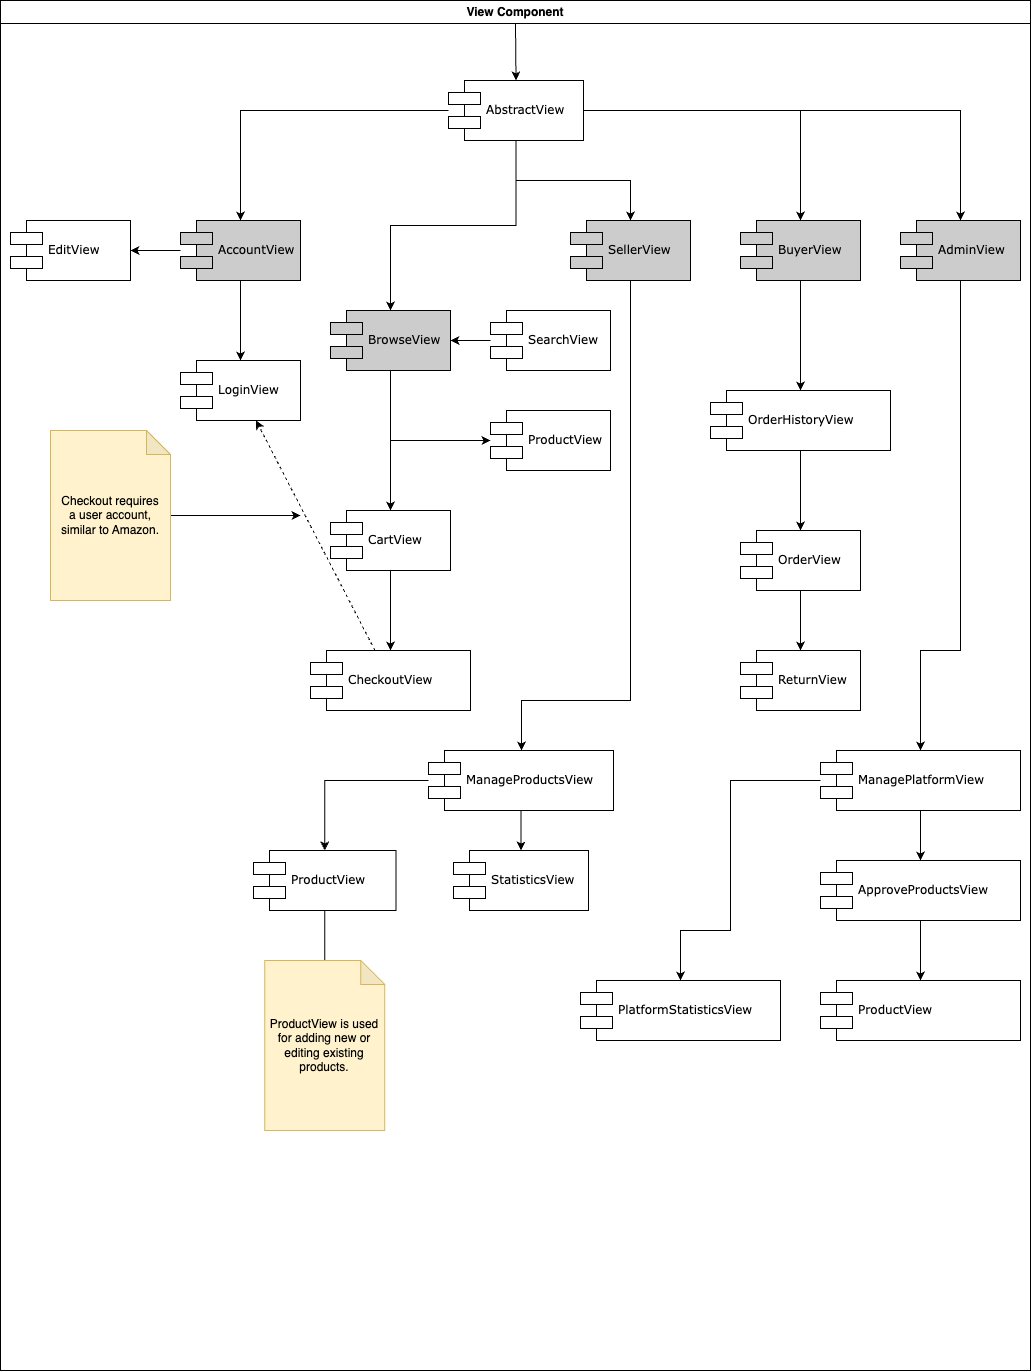

The diagram above was exported from draw.io. Its source (the exported page's mxGraphModel, read from the mxfile embedded in the PNG):
<mxGraphModel dx="1418" dy="28" grid="1" gridSize="10" guides="1" tooltips="1" connect="1" arrows="1" fold="1" page="1" pageScale="1" pageWidth="1100" pageHeight="850" background="none" math="0" shadow="0">
  <root>
    <mxCell id="0" />
    <mxCell id="1" parent="0" />
    <mxCell id="EZ4KIaZlfR0035OG27b--63" value="View Component" style="swimlane;whiteSpace=wrap;html=1;" parent="1" vertex="1">
      <mxGeometry x="35" y="880" width="1030" height="1370" as="geometry" />
    </mxCell>
    <mxCell id="EZ4KIaZlfR0035OG27b--15" value="BrowseView" style="shape=component;align=left;spacingLeft=36;rounded=0;shadow=0;comic=0;labelBackgroundColor=none;strokeWidth=1;fontFamily=Verdana;fontSize=12;html=1;fillColor=#CCCCCC;" parent="EZ4KIaZlfR0035OG27b--63" vertex="1">
      <mxGeometry x="330" y="310" width="120" height="60" as="geometry" />
    </mxCell>
    <mxCell id="EZ4KIaZlfR0035OG27b--17" value="SearchView" style="shape=component;align=left;spacingLeft=36;rounded=0;shadow=0;comic=0;labelBackgroundColor=none;strokeWidth=1;fontFamily=Verdana;fontSize=12;html=1;" parent="EZ4KIaZlfR0035OG27b--63" vertex="1">
      <mxGeometry x="490" y="310" width="120" height="60" as="geometry" />
    </mxCell>
    <mxCell id="EZ4KIaZlfR0035OG27b--18" value="" style="edgeStyle=orthogonalEdgeStyle;rounded=0;orthogonalLoop=1;jettySize=auto;html=1;startArrow=classic;startFill=1;endArrow=none;endFill=0;" parent="EZ4KIaZlfR0035OG27b--63" source="EZ4KIaZlfR0035OG27b--15" target="EZ4KIaZlfR0035OG27b--17" edge="1">
      <mxGeometry relative="1" as="geometry" />
    </mxCell>
    <mxCell id="EZ4KIaZlfR0035OG27b--19" value="ProductView" style="shape=component;align=left;spacingLeft=36;rounded=0;shadow=0;comic=0;labelBackgroundColor=none;strokeWidth=1;fontFamily=Verdana;fontSize=12;html=1;" parent="EZ4KIaZlfR0035OG27b--63" vertex="1">
      <mxGeometry x="490" y="410" width="120" height="60" as="geometry" />
    </mxCell>
    <mxCell id="EZ4KIaZlfR0035OG27b--20" value="" style="edgeStyle=orthogonalEdgeStyle;rounded=0;orthogonalLoop=1;jettySize=auto;html=1;" parent="EZ4KIaZlfR0035OG27b--63" source="EZ4KIaZlfR0035OG27b--15" target="EZ4KIaZlfR0035OG27b--19" edge="1">
      <mxGeometry relative="1" as="geometry">
        <Array as="points">
          <mxPoint x="390" y="440" />
        </Array>
      </mxGeometry>
    </mxCell>
    <mxCell id="EZ4KIaZlfR0035OG27b--22" value="CartView" style="shape=component;align=left;spacingLeft=36;rounded=0;shadow=0;comic=0;labelBackgroundColor=none;strokeWidth=1;fontFamily=Verdana;fontSize=12;html=1;" parent="EZ4KIaZlfR0035OG27b--63" vertex="1">
      <mxGeometry x="330" y="510" width="120" height="60" as="geometry" />
    </mxCell>
    <mxCell id="EZ4KIaZlfR0035OG27b--23" value="" style="edgeStyle=orthogonalEdgeStyle;rounded=0;orthogonalLoop=1;jettySize=auto;html=1;" parent="EZ4KIaZlfR0035OG27b--63" source="EZ4KIaZlfR0035OG27b--15" target="EZ4KIaZlfR0035OG27b--22" edge="1">
      <mxGeometry relative="1" as="geometry" />
    </mxCell>
    <mxCell id="EZ4KIaZlfR0035OG27b--35" style="rounded=0;orthogonalLoop=1;jettySize=auto;html=1;dashed=1;" parent="EZ4KIaZlfR0035OG27b--63" source="EZ4KIaZlfR0035OG27b--26" target="EZ4KIaZlfR0035OG27b--9" edge="1">
      <mxGeometry relative="1" as="geometry" />
    </mxCell>
    <mxCell id="EZ4KIaZlfR0035OG27b--26" value="CheckoutView" style="shape=component;align=left;spacingLeft=36;rounded=0;shadow=0;comic=0;labelBackgroundColor=none;strokeWidth=1;fontFamily=Verdana;fontSize=12;html=1;" parent="EZ4KIaZlfR0035OG27b--63" vertex="1">
      <mxGeometry x="310" y="650" width="160" height="60" as="geometry" />
    </mxCell>
    <mxCell id="EZ4KIaZlfR0035OG27b--27" value="" style="edgeStyle=orthogonalEdgeStyle;rounded=0;orthogonalLoop=1;jettySize=auto;html=1;" parent="EZ4KIaZlfR0035OG27b--63" source="EZ4KIaZlfR0035OG27b--22" target="EZ4KIaZlfR0035OG27b--26" edge="1">
      <mxGeometry relative="1" as="geometry" />
    </mxCell>
    <mxCell id="EZ4KIaZlfR0035OG27b--28" value="BuyerView" style="shape=component;align=left;spacingLeft=36;rounded=0;shadow=0;comic=0;labelBackgroundColor=none;strokeWidth=1;fontFamily=Verdana;fontSize=12;html=1;fillColor=#CCCCCC;" parent="EZ4KIaZlfR0035OG27b--63" vertex="1">
      <mxGeometry x="740" y="220" width="120" height="60" as="geometry" />
    </mxCell>
    <mxCell id="EZ4KIaZlfR0035OG27b--37" value="OrderView" style="shape=component;align=left;spacingLeft=36;rounded=0;shadow=0;comic=0;labelBackgroundColor=none;strokeWidth=1;fontFamily=Verdana;fontSize=12;html=1;" parent="EZ4KIaZlfR0035OG27b--63" vertex="1">
      <mxGeometry x="740" y="530" width="120" height="60" as="geometry" />
    </mxCell>
    <mxCell id="EZ4KIaZlfR0035OG27b--39" value="ReturnView" style="shape=component;align=left;spacingLeft=36;rounded=0;shadow=0;comic=0;labelBackgroundColor=none;strokeWidth=1;fontFamily=Verdana;fontSize=12;html=1;" parent="EZ4KIaZlfR0035OG27b--63" vertex="1">
      <mxGeometry x="740" y="650" width="120" height="60" as="geometry" />
    </mxCell>
    <mxCell id="EZ4KIaZlfR0035OG27b--41" value="" style="edgeStyle=orthogonalEdgeStyle;rounded=0;orthogonalLoop=1;jettySize=auto;html=1;" parent="EZ4KIaZlfR0035OG27b--63" source="EZ4KIaZlfR0035OG27b--37" target="EZ4KIaZlfR0035OG27b--39" edge="1">
      <mxGeometry relative="1" as="geometry" />
    </mxCell>
    <mxCell id="EZ4KIaZlfR0035OG27b--33" value="OrderHistoryView" style="shape=component;align=left;spacingLeft=36;rounded=0;shadow=0;comic=0;labelBackgroundColor=none;strokeWidth=1;fontFamily=Verdana;fontSize=12;html=1;" parent="EZ4KIaZlfR0035OG27b--63" vertex="1">
      <mxGeometry x="710" y="390" width="180" height="60" as="geometry" />
    </mxCell>
    <mxCell id="EZ4KIaZlfR0035OG27b--34" value="" style="edgeStyle=orthogonalEdgeStyle;rounded=0;orthogonalLoop=1;jettySize=auto;html=1;" parent="EZ4KIaZlfR0035OG27b--63" source="EZ4KIaZlfR0035OG27b--28" target="EZ4KIaZlfR0035OG27b--33" edge="1">
      <mxGeometry relative="1" as="geometry" />
    </mxCell>
    <mxCell id="EZ4KIaZlfR0035OG27b--38" value="" style="edgeStyle=orthogonalEdgeStyle;rounded=0;orthogonalLoop=1;jettySize=auto;html=1;" parent="EZ4KIaZlfR0035OG27b--63" source="EZ4KIaZlfR0035OG27b--33" target="EZ4KIaZlfR0035OG27b--37" edge="1">
      <mxGeometry relative="1" as="geometry" />
    </mxCell>
    <mxCell id="EZ4KIaZlfR0035OG27b--2" value="AccountView" style="shape=component;align=left;spacingLeft=36;rounded=0;shadow=0;comic=0;labelBackgroundColor=none;strokeWidth=1;fontFamily=Verdana;fontSize=12;html=1;fillColor=#CCCCCC;" parent="EZ4KIaZlfR0035OG27b--63" vertex="1">
      <mxGeometry x="180" y="220" width="120" height="60" as="geometry" />
    </mxCell>
    <mxCell id="EZ4KIaZlfR0035OG27b--9" value="LoginView" style="shape=component;align=left;spacingLeft=36;rounded=0;shadow=0;comic=0;labelBackgroundColor=none;strokeWidth=1;fontFamily=Verdana;fontSize=12;html=1;" parent="EZ4KIaZlfR0035OG27b--63" vertex="1">
      <mxGeometry x="180" y="360" width="120" height="60" as="geometry" />
    </mxCell>
    <mxCell id="EZ4KIaZlfR0035OG27b--10" value="" style="edgeStyle=orthogonalEdgeStyle;rounded=0;orthogonalLoop=1;jettySize=auto;html=1;" parent="EZ4KIaZlfR0035OG27b--63" source="EZ4KIaZlfR0035OG27b--2" target="EZ4KIaZlfR0035OG27b--9" edge="1">
      <mxGeometry relative="1" as="geometry" />
    </mxCell>
    <mxCell id="EZ4KIaZlfR0035OG27b--13" value="EditView" style="shape=component;align=left;spacingLeft=36;rounded=0;shadow=0;comic=0;labelBackgroundColor=none;strokeWidth=1;fontFamily=Verdana;fontSize=12;html=1;" parent="EZ4KIaZlfR0035OG27b--63" vertex="1">
      <mxGeometry x="10" y="220" width="120" height="60" as="geometry" />
    </mxCell>
    <mxCell id="EZ4KIaZlfR0035OG27b--14" value="" style="edgeStyle=orthogonalEdgeStyle;rounded=0;orthogonalLoop=1;jettySize=auto;html=1;" parent="EZ4KIaZlfR0035OG27b--63" source="EZ4KIaZlfR0035OG27b--2" target="EZ4KIaZlfR0035OG27b--13" edge="1">
      <mxGeometry relative="1" as="geometry" />
    </mxCell>
    <mxCell id="EZ4KIaZlfR0035OG27b--4" value="SellerView" style="shape=component;align=left;spacingLeft=36;rounded=0;shadow=0;comic=0;labelBackgroundColor=none;strokeWidth=1;fontFamily=Verdana;fontSize=12;html=1;fillColor=#CCCCCC;" parent="EZ4KIaZlfR0035OG27b--63" vertex="1">
      <mxGeometry x="570" y="220" width="120" height="60" as="geometry" />
    </mxCell>
    <mxCell id="EZ4KIaZlfR0035OG27b--43" value="ManageProductsView" style="shape=component;align=left;spacingLeft=36;rounded=0;shadow=0;comic=0;labelBackgroundColor=none;strokeWidth=1;fontFamily=Verdana;fontSize=12;html=1;" parent="EZ4KIaZlfR0035OG27b--63" vertex="1">
      <mxGeometry x="428" y="750" width="185" height="60" as="geometry" />
    </mxCell>
    <mxCell id="EZ4KIaZlfR0035OG27b--44" value="" style="edgeStyle=orthogonalEdgeStyle;rounded=0;orthogonalLoop=1;jettySize=auto;html=1;" parent="EZ4KIaZlfR0035OG27b--63" source="EZ4KIaZlfR0035OG27b--4" target="EZ4KIaZlfR0035OG27b--43" edge="1">
      <mxGeometry relative="1" as="geometry">
        <Array as="points">
          <mxPoint x="630" y="700" />
          <mxPoint x="521" y="700" />
        </Array>
      </mxGeometry>
    </mxCell>
    <mxCell id="EZ4KIaZlfR0035OG27b--45" value="StatisticsView" style="shape=component;align=left;spacingLeft=36;rounded=0;shadow=0;comic=0;labelBackgroundColor=none;strokeWidth=1;fontFamily=Verdana;fontSize=12;html=1;" parent="EZ4KIaZlfR0035OG27b--63" vertex="1">
      <mxGeometry x="453" y="850" width="135" height="60" as="geometry" />
    </mxCell>
    <mxCell id="EZ4KIaZlfR0035OG27b--46" value="" style="edgeStyle=orthogonalEdgeStyle;rounded=0;orthogonalLoop=1;jettySize=auto;html=1;" parent="EZ4KIaZlfR0035OG27b--63" source="EZ4KIaZlfR0035OG27b--43" target="EZ4KIaZlfR0035OG27b--45" edge="1">
      <mxGeometry relative="1" as="geometry" />
    </mxCell>
    <mxCell id="EZ4KIaZlfR0035OG27b--47" value="ProductView" style="shape=component;align=left;spacingLeft=36;rounded=0;shadow=0;comic=0;labelBackgroundColor=none;strokeWidth=1;fontFamily=Verdana;fontSize=12;html=1;" parent="EZ4KIaZlfR0035OG27b--63" vertex="1">
      <mxGeometry x="253" y="850" width="142.5" height="60" as="geometry" />
    </mxCell>
    <mxCell id="EZ4KIaZlfR0035OG27b--48" value="" style="edgeStyle=orthogonalEdgeStyle;rounded=0;orthogonalLoop=1;jettySize=auto;html=1;" parent="EZ4KIaZlfR0035OG27b--63" source="EZ4KIaZlfR0035OG27b--43" target="EZ4KIaZlfR0035OG27b--47" edge="1">
      <mxGeometry relative="1" as="geometry" />
    </mxCell>
    <mxCell id="EZ4KIaZlfR0035OG27b--50" style="rounded=0;orthogonalLoop=1;jettySize=auto;html=1;entryX=0.5;entryY=1;entryDx=0;entryDy=0;endArrow=none;endFill=0;" parent="EZ4KIaZlfR0035OG27b--63" source="EZ4KIaZlfR0035OG27b--49" target="EZ4KIaZlfR0035OG27b--47" edge="1">
      <mxGeometry relative="1" as="geometry" />
    </mxCell>
    <mxCell id="EZ4KIaZlfR0035OG27b--49" value="ProductView&amp;nbsp;is used &lt;br&gt;&lt;div style=&quot;&quot;&gt;for&amp;nbsp;adding new&amp;nbsp;or editing existing products.&lt;/div&gt;" style="shape=note;whiteSpace=wrap;html=1;backgroundOutline=1;darkOpacity=0.05;align=center;size=24;fillColor=#fff2cc;strokeColor=#d6b656;" parent="EZ4KIaZlfR0035OG27b--63" vertex="1">
      <mxGeometry x="264.25" y="960" width="120" height="170" as="geometry" />
    </mxCell>
    <mxCell id="EZ4KIaZlfR0035OG27b--64" style="edgeStyle=orthogonalEdgeStyle;rounded=0;orthogonalLoop=1;jettySize=auto;html=1;entryX=0.5;entryY=0;entryDx=0;entryDy=0;" parent="EZ4KIaZlfR0035OG27b--63" source="EZ4KIaZlfR0035OG27b--31" target="EZ4KIaZlfR0035OG27b--53" edge="1">
      <mxGeometry relative="1" as="geometry">
        <Array as="points">
          <mxPoint x="960" y="650" />
          <mxPoint x="920" y="650" />
        </Array>
      </mxGeometry>
    </mxCell>
    <mxCell id="EZ4KIaZlfR0035OG27b--31" value="AdminView" style="shape=component;align=left;spacingLeft=36;rounded=0;shadow=0;comic=0;labelBackgroundColor=none;strokeWidth=1;fontFamily=Verdana;fontSize=12;html=1;fillColor=#CCCCCC;" parent="EZ4KIaZlfR0035OG27b--63" vertex="1">
      <mxGeometry x="900" y="220" width="120" height="60" as="geometry" />
    </mxCell>
    <mxCell id="EZ4KIaZlfR0035OG27b--53" value="ManagePlatformView" style="shape=component;align=left;spacingLeft=36;rounded=0;shadow=0;comic=0;labelBackgroundColor=none;strokeWidth=1;fontFamily=Verdana;fontSize=12;html=1;" parent="EZ4KIaZlfR0035OG27b--63" vertex="1">
      <mxGeometry x="820" y="750" width="200" height="60" as="geometry" />
    </mxCell>
    <mxCell id="EZ4KIaZlfR0035OG27b--55" value="PlatformStatisticsView" style="shape=component;align=left;spacingLeft=36;rounded=0;shadow=0;comic=0;labelBackgroundColor=none;strokeWidth=1;fontFamily=Verdana;fontSize=12;html=1;" parent="EZ4KIaZlfR0035OG27b--63" vertex="1">
      <mxGeometry x="580" y="980" width="200" height="60" as="geometry" />
    </mxCell>
    <mxCell id="EZ4KIaZlfR0035OG27b--56" value="" style="edgeStyle=orthogonalEdgeStyle;rounded=0;orthogonalLoop=1;jettySize=auto;html=1;" parent="EZ4KIaZlfR0035OG27b--63" source="EZ4KIaZlfR0035OG27b--53" target="EZ4KIaZlfR0035OG27b--55" edge="1">
      <mxGeometry relative="1" as="geometry">
        <Array as="points">
          <mxPoint x="730" y="780" />
          <mxPoint x="730" y="930" />
          <mxPoint x="680" y="930" />
        </Array>
      </mxGeometry>
    </mxCell>
    <mxCell id="EZ4KIaZlfR0035OG27b--59" value="ApproveProductsView" style="shape=component;align=left;spacingLeft=36;rounded=0;shadow=0;comic=0;labelBackgroundColor=none;strokeWidth=1;fontFamily=Verdana;fontSize=12;html=1;" parent="EZ4KIaZlfR0035OG27b--63" vertex="1">
      <mxGeometry x="820" y="860" width="200" height="60" as="geometry" />
    </mxCell>
    <mxCell id="EZ4KIaZlfR0035OG27b--60" value="" style="edgeStyle=orthogonalEdgeStyle;rounded=0;orthogonalLoop=1;jettySize=auto;html=1;" parent="EZ4KIaZlfR0035OG27b--63" source="EZ4KIaZlfR0035OG27b--53" target="EZ4KIaZlfR0035OG27b--59" edge="1">
      <mxGeometry relative="1" as="geometry" />
    </mxCell>
    <mxCell id="EZ4KIaZlfR0035OG27b--61" value="ProductView" style="shape=component;align=left;spacingLeft=36;rounded=0;shadow=0;comic=0;labelBackgroundColor=none;strokeWidth=1;fontFamily=Verdana;fontSize=12;html=1;" parent="EZ4KIaZlfR0035OG27b--63" vertex="1">
      <mxGeometry x="820" y="980" width="200" height="60" as="geometry" />
    </mxCell>
    <mxCell id="EZ4KIaZlfR0035OG27b--62" value="" style="edgeStyle=orthogonalEdgeStyle;rounded=0;orthogonalLoop=1;jettySize=auto;html=1;" parent="EZ4KIaZlfR0035OG27b--63" source="EZ4KIaZlfR0035OG27b--59" target="EZ4KIaZlfR0035OG27b--61" edge="1">
      <mxGeometry relative="1" as="geometry" />
    </mxCell>
    <mxCell id="EZ4KIaZlfR0035OG27b--66" style="rounded=0;orthogonalLoop=1;jettySize=auto;html=1;" parent="EZ4KIaZlfR0035OG27b--63" source="EZ4KIaZlfR0035OG27b--65" edge="1">
      <mxGeometry relative="1" as="geometry">
        <mxPoint x="300" y="515" as="targetPoint" />
      </mxGeometry>
    </mxCell>
    <mxCell id="EZ4KIaZlfR0035OG27b--65" value="Checkout requires&lt;br&gt;a user account,&lt;br&gt;similar to Amazon." style="shape=note;whiteSpace=wrap;html=1;backgroundOutline=1;darkOpacity=0.05;align=center;size=24;fillColor=#fff2cc;strokeColor=#d6b656;" parent="EZ4KIaZlfR0035OG27b--63" vertex="1">
      <mxGeometry x="50" y="430" width="120" height="170" as="geometry" />
    </mxCell>
    <mxCell id="EZ4KIaZlfR0035OG27b--1" value="AbstractView" style="shape=component;align=left;spacingLeft=36;rounded=0;shadow=0;comic=0;labelBackgroundColor=none;strokeWidth=1;fontFamily=Verdana;fontSize=12;html=1;" parent="EZ4KIaZlfR0035OG27b--63" vertex="1">
      <mxGeometry x="448" y="80" width="135" height="60" as="geometry" />
    </mxCell>
    <mxCell id="EZ4KIaZlfR0035OG27b--36" style="edgeStyle=orthogonalEdgeStyle;rounded=0;orthogonalLoop=1;jettySize=auto;html=1;entryX=0.5;entryY=0;entryDx=0;entryDy=0;" parent="EZ4KIaZlfR0035OG27b--63" source="EZ4KIaZlfR0035OG27b--1" target="EZ4KIaZlfR0035OG27b--31" edge="1">
      <mxGeometry relative="1" as="geometry" />
    </mxCell>
    <mxCell id="EZ4KIaZlfR0035OG27b--29" value="" style="edgeStyle=orthogonalEdgeStyle;rounded=0;orthogonalLoop=1;jettySize=auto;html=1;" parent="EZ4KIaZlfR0035OG27b--63" source="EZ4KIaZlfR0035OG27b--1" target="EZ4KIaZlfR0035OG27b--28" edge="1">
      <mxGeometry relative="1" as="geometry" />
    </mxCell>
    <mxCell id="EZ4KIaZlfR0035OG27b--8" value="" style="edgeStyle=orthogonalEdgeStyle;rounded=0;orthogonalLoop=1;jettySize=auto;html=1;entryX=0.5;entryY=0;entryDx=0;entryDy=0;" parent="EZ4KIaZlfR0035OG27b--63" source="EZ4KIaZlfR0035OG27b--1" target="EZ4KIaZlfR0035OG27b--15" edge="1">
      <mxGeometry relative="1" as="geometry" />
    </mxCell>
    <mxCell id="EZ4KIaZlfR0035OG27b--5" value="" style="edgeStyle=orthogonalEdgeStyle;rounded=0;orthogonalLoop=1;jettySize=auto;html=1;" parent="EZ4KIaZlfR0035OG27b--63" source="EZ4KIaZlfR0035OG27b--1" target="EZ4KIaZlfR0035OG27b--4" edge="1">
      <mxGeometry relative="1" as="geometry" />
    </mxCell>
    <mxCell id="EZ4KIaZlfR0035OG27b--3" value="" style="edgeStyle=orthogonalEdgeStyle;rounded=0;orthogonalLoop=1;jettySize=auto;html=1;" parent="EZ4KIaZlfR0035OG27b--63" source="EZ4KIaZlfR0035OG27b--1" target="EZ4KIaZlfR0035OG27b--2" edge="1">
      <mxGeometry relative="1" as="geometry" />
    </mxCell>
    <mxCell id="EZ4KIaZlfR0035OG27b--67" value="" style="endArrow=classic;html=1;rounded=0;entryX=0.5;entryY=0;entryDx=0;entryDy=0;" parent="EZ4KIaZlfR0035OG27b--63" target="EZ4KIaZlfR0035OG27b--1" edge="1">
      <mxGeometry width="50" height="50" relative="1" as="geometry">
        <mxPoint x="515" y="23" as="sourcePoint" />
        <mxPoint x="535" y="40" as="targetPoint" />
      </mxGeometry>
    </mxCell>
  </root>
</mxGraphModel>